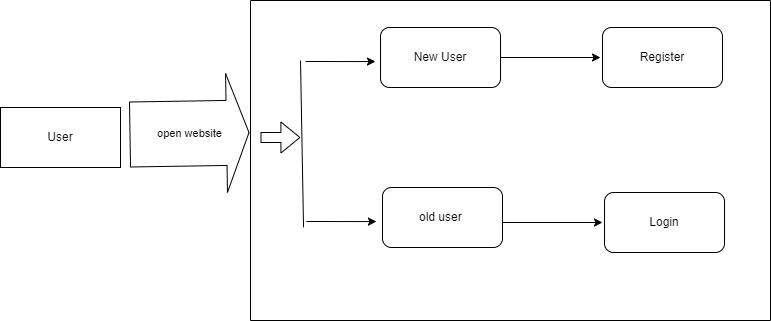

The diagram above was exported from draw.io. Its source (the exported page's mxGraphModel, read from the mxfile embedded in the PNG):
<mxGraphModel dx="1102" dy="825" grid="1" gridSize="10" guides="1" tooltips="1" connect="1" arrows="1" fold="1" page="1" pageScale="1" pageWidth="850" pageHeight="1100" background="#FFFFFF" math="0" shadow="0">
  <root>
    <mxCell id="0" />
    <mxCell id="1" parent="0" />
    <mxCell id="z0dPgkIZqr9HWhH7m_b2-2" value="User" style="rounded=0;whiteSpace=wrap;html=1;" vertex="1" parent="1">
      <mxGeometry x="10" y="180" width="120" height="60" as="geometry" />
    </mxCell>
    <mxCell id="z0dPgkIZqr9HWhH7m_b2-6" value="open website" style="shape=flexArrow;endArrow=classic;html=1;rounded=0;entryX=0;entryY=0.304;entryDx=0;entryDy=0;entryPerimeter=0;endWidth=53;endSize=7.16;width=65;" edge="1" parent="1">
      <mxGeometry width="50" height="50" relative="1" as="geometry">
        <mxPoint x="139" y="207" as="sourcePoint" />
        <mxPoint x="259" y="205.07999999999993" as="targetPoint" />
      </mxGeometry>
    </mxCell>
    <mxCell id="z0dPgkIZqr9HWhH7m_b2-24" value="" style="edgeStyle=orthogonalEdgeStyle;rounded=0;orthogonalLoop=1;jettySize=auto;html=1;" edge="1" parent="1" source="z0dPgkIZqr9HWhH7m_b2-19">
      <mxGeometry relative="1" as="geometry">
        <mxPoint x="610" y="130" as="targetPoint" />
      </mxGeometry>
    </mxCell>
    <mxCell id="z0dPgkIZqr9HWhH7m_b2-19" value="New User" style="rounded=1;whiteSpace=wrap;html=1;" vertex="1" parent="1">
      <mxGeometry x="390" y="100" width="120" height="60" as="geometry" />
    </mxCell>
    <mxCell id="z0dPgkIZqr9HWhH7m_b2-20" value="" style="endArrow=classic;html=1;rounded=0;entryX=0.228;entryY=0.154;entryDx=0;entryDy=0;entryPerimeter=0;" edge="1" parent="1">
      <mxGeometry width="50" height="50" relative="1" as="geometry">
        <mxPoint x="315" y="134" as="sourcePoint" />
        <mxPoint x="384.96000000000004" y="134.08000000000004" as="targetPoint" />
      </mxGeometry>
    </mxCell>
    <mxCell id="z0dPgkIZqr9HWhH7m_b2-21" value="old user&amp;nbsp;" style="rounded=1;whiteSpace=wrap;html=1;" vertex="1" parent="1">
      <mxGeometry x="392" y="260" width="120" height="60" as="geometry" />
    </mxCell>
    <mxCell id="z0dPgkIZqr9HWhH7m_b2-22" value="" style="endArrow=classic;html=1;rounded=0;entryX=0.228;entryY=0.154;entryDx=0;entryDy=0;entryPerimeter=0;" edge="1" parent="1">
      <mxGeometry width="50" height="50" relative="1" as="geometry">
        <mxPoint x="316" y="294" as="sourcePoint" />
        <mxPoint x="385.96000000000004" y="294.08000000000004" as="targetPoint" />
      </mxGeometry>
    </mxCell>
    <mxCell id="z0dPgkIZqr9HWhH7m_b2-25" value="Register" style="rounded=1;whiteSpace=wrap;html=1;" vertex="1" parent="1">
      <mxGeometry x="612" y="100" width="120" height="60" as="geometry" />
    </mxCell>
    <mxCell id="z0dPgkIZqr9HWhH7m_b2-26" value="" style="edgeStyle=orthogonalEdgeStyle;rounded=0;orthogonalLoop=1;jettySize=auto;html=1;" edge="1" parent="1">
      <mxGeometry relative="1" as="geometry">
        <mxPoint x="512" y="295" as="sourcePoint" />
        <mxPoint x="612" y="295" as="targetPoint" />
      </mxGeometry>
    </mxCell>
    <mxCell id="z0dPgkIZqr9HWhH7m_b2-27" value="Login" style="rounded=1;whiteSpace=wrap;html=1;" vertex="1" parent="1">
      <mxGeometry x="614" y="265" width="120" height="60" as="geometry" />
    </mxCell>
    <mxCell id="z0dPgkIZqr9HWhH7m_b2-28" value="" style="swimlane;startSize=0;" vertex="1" parent="1">
      <mxGeometry x="260" y="73" width="520" height="320" as="geometry" />
    </mxCell>
    <mxCell id="z0dPgkIZqr9HWhH7m_b2-29" value="" style="shape=flexArrow;endArrow=classic;html=1;rounded=0;entryX=0.096;entryY=0.428;entryDx=0;entryDy=0;entryPerimeter=0;" edge="1" parent="z0dPgkIZqr9HWhH7m_b2-28" target="z0dPgkIZqr9HWhH7m_b2-28">
      <mxGeometry width="50" height="50" relative="1" as="geometry">
        <mxPoint x="10" y="137" as="sourcePoint" />
        <mxPoint x="60" y="87" as="targetPoint" />
      </mxGeometry>
    </mxCell>
    <mxCell id="z0dPgkIZqr9HWhH7m_b2-30" value="" style="endArrow=none;html=1;rounded=0;exitX=0.102;exitY=0.709;exitDx=0;exitDy=0;exitPerimeter=0;" edge="1" parent="z0dPgkIZqr9HWhH7m_b2-28" source="z0dPgkIZqr9HWhH7m_b2-28">
      <mxGeometry width="50" height="50" relative="1" as="geometry">
        <mxPoint x="53" y="187" as="sourcePoint" />
        <mxPoint x="50" y="60" as="targetPoint" />
      </mxGeometry>
    </mxCell>
  </root>
</mxGraphModel>